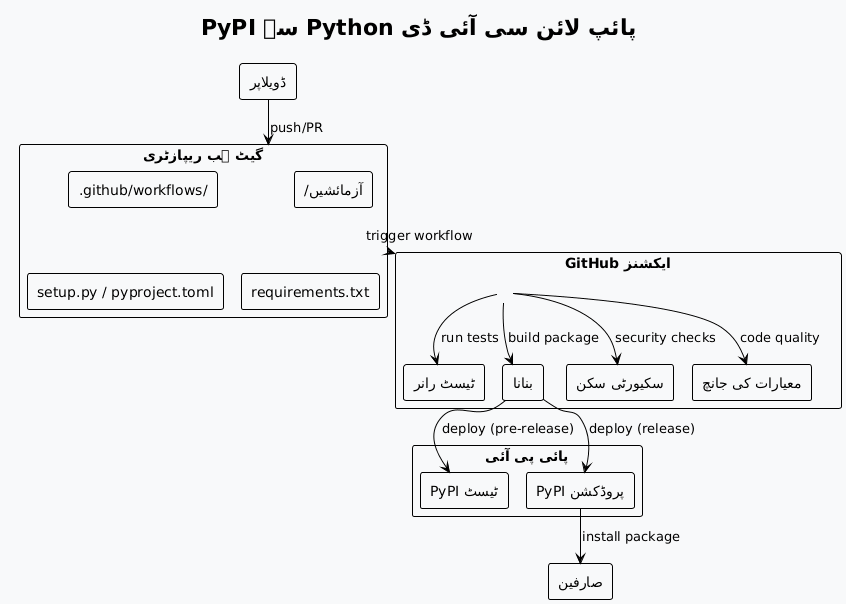

The diagram above was rendered by PlantUML. Its source (embedded in the PNG):
@startuml







<style>
  root {
    BackgroundColor white
    FontColor black
    FontName Verdana
    HyperLinkColor blue
    LineColor black
    LineThickness 1
    Margin 5
  }
  document {
    caption {
      LineThickness 0
    }
    footer {
      LineThickness 0
    }
    header {
      LineThickness 0
    }
    title {
      FontSize 22
      LineThickness 0
    }
  }
  node {
    MaximumWidth 300
  }
</style>

skinparam ArrowLollipopColor black
skinparam BackgroundColor white
skinparam DefaultFontName Verdana
skinparam DefaultMonospacedFontName Courier
skinparam LifelineStrategy nosolid
skinparam ParticipantPadding 10
skinparam SequenceLifeLineBorderColor black
skinparam Shadowing false
skinparam UseBetaStyle true

skinparam Activity {
  BackgroundColor white
  BarColor black
  BorderColor black
  FontColor black
  FontName Verdana
}
skinparam Boundary {
  FontColor black
}
skinparam Box {
  Padding 5
}
skinparam CircledCharacter {
  FontColor black
  FontName Courier
  Radius 9
}
skinparam Class {
  BackgroundColor white
  BorderColor black
  FontColor black
  FontName Verdana
}
skinparam ClassAttribute {
  FontColor black
  FontName Verdana
}
skinparam ClassStereotype {
  FontColor black
  FontName Verdana
}
skinparam Footer {
  FontColor black
  FontName Verdana
}
skinparam Header {
  FontColor black
  FontName Verdana
}
skinparam Hyperlink {
  Color blue
}
skinparam IconPackage {
  Color black
  BackgroundColor white
}
skinparam IconPrivate {
  Color black
  BackgroundColor white
}
skinparam IconProtected {
  Color black
  BackgroundColor white
}
skinparam IconPublic {
  Color black
  BackgroundColor white
}
skinparam Note {
  FontColor black
  FontName Verdana
}
skinparam Object {
  BorderColor black
}
skinparam Package {
  BorderColor black
  FontColor black
  FontName Verdana
}
skinparam State {
  BackgroundColor white
  BorderColor black
}
skinparam StereotypeA {
  BackgroundColor white
  BorderColor black
}
skinparam StereotypeC {
  BackgroundColor white
  BorderColor black
}
skinparam StereotypeE {
  BackgroundColor white
  BorderColor black
}
skinparam StereotypeI {
  BackgroundColor white
  BorderColor black
}
skinparam StereotypeN {
  BackgroundColor white
  BorderColor black
}
skinparam UseCaseStereoType {
  FontColor black
  FontName Verdana
}
title پائپ لائن سی آئی ڈی Python سے PyPI
skinparam backgroundColor #f8f9fa
skinparam componentStyle rectangle

rectangle "ڈویلاپر" as dev
rectangle "گیٹ ہب ریپازٹری" as repo {
  rectangle ".github/workflows/" as workflows
  rectangle "آزمائشیں/" as tests
  rectangle "setup.py / pyproject.toml" as setup
  rectangle "requirements.txt" as req
}

rectangle "GitHub ایکشنز" as actions {
  rectangle "ٹیسٹ رانر" as test_runner
  rectangle "بنانا" as build
  rectangle "سکیورٹی سکن" as security
  rectangle "معیارات کی جانچ" as quality
}

rectangle "پائی پی آئی" as pypi {
  rectangle "ٹیسٹ PyPI" as test_pypi
  rectangle "پروڈکشن PyPI" as prod_pypi
}

rectangle "صارفین" as users

dev --> repo : push/PR
repo --> actions : trigger workflow
actions --> test_runner : run tests
actions --> security : security checks
actions --> quality : code quality
actions --> build : build package
build --> test_pypi : deploy (pre-release)
build --> prod_pypi : deploy (release)
prod_pypi --> users : install package

@enduml